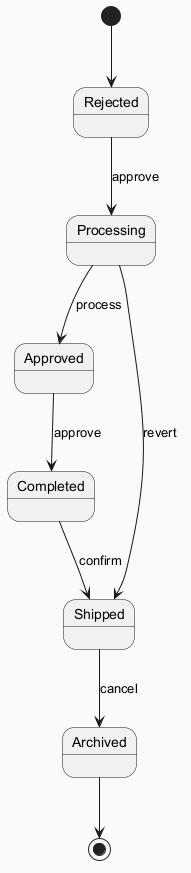

The diagram above was rendered by PlantUML. Its source (embedded in the PNG):
@startuml
skinparam backgroundColor #FAFAFA
skinparam classBackgroundColor #FFF3E0
skinparam classBorderColor #E65100
[*] --> Rejected
Rejected --> Processing : approve
Processing --> Approved : process
Approved --> Completed : approve
Completed --> Shipped : confirm
Shipped --> Archived : cancel
Processing --> Shipped : revert
Archived --> [*]
@enduml